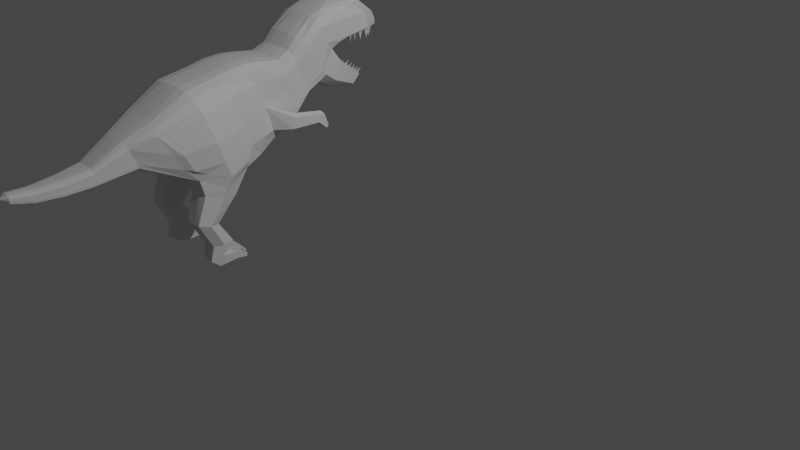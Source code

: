 # Source: LowPolyDino08.blend  (saved by Blender 3.1.7; exported with 4.5.12 LTS)
import bpy
from mathutils import Matrix  # noqa: F401  (used for matrix-valued properties, if any)

bpy.ops.wm.read_factory_settings(use_empty=True)
scene = bpy.context.scene
scene.name = 'Scene'

# ---- collections
col_collection = bpy.data.collections.new('Collection'); scene.collection.children.link(col_collection)

# ---- world
world_world = bpy.data.worlds.new('World'); scene.world = world_world
world_world.use_nodes = True; world_world.node_tree.nodes.clear()
_N = world_world.node_tree.nodes; _L = world_world.node_tree.links
n0 = _N.new('ShaderNodeOutputWorld'); n0.name = 'World Output'; n0.location = (300, 300)
n1 = _N.new('ShaderNodeBackground'); n1.name = 'Background'; n1.location = (10, 300)
n1.inputs[0].default_value = (0.05088, 0.05088, 0.05088, 1.0)
_L.new(n1.outputs[0], n0.inputs[0])
n0.is_active_output = True
world_world.color = (0.05088, 0.05088, 0.05088)
world_world.use_sun_shadow = False
world_world.sun_shadow_jitter_overblur = 0.0

# ---- cameras
cam_camera = bpy.data.cameras.new('Camera')
cam_camera.clip_end = 100.0
cam_camera.ortho_scale = 7.314

# ---- lights
light_light = bpy.data.lights.new('Light', 'POINT')
light_light.transmission_factor = 0.0
light_light.energy = 1000.0
light_light.shadow_soft_size = 0.1
light_light.shadow_maximum_resolution = 0.006
light_light.use_absolute_resolution = True

# ---- meshes
me_plane_001 = bpy.data.meshes.new('Plane.001')
me_plane_001.from_pydata([(-1.067, -0.04581, 0.5175), (-0.4852, -0.02388, 0.5606), (-1.528, 0.6232, 0.3384), (-0.6903, 0.9132, 0.3706), (-0.01241, 0.06219, 0.3931), (-0.2421, 0.9678, 0.3487), (0.09537, 0.1027, 0.3774), (-0.07878, 0.9524, 0.352), (0.393, 0.2976, 0.3688), (0.2319, 0.9178, 0.3454), (0.8828, 0.6573, 0.3449), (0.5361, 1.147, 0.3202), (1.013, 0.9495, 0.3118), (0.7762, 1.352, 0.31), (1.382, 0.4035, 0.2702), (1.491, 0.5067, 0.2649), (1.572, 1.103, 0.3448), (1.427, 1.428, 0.2897), (-1.763, 0.1553, 0.2512), (-1.878, 0.4672, 0.2209), (-2.297, 0.06488, 0.1703), (-2.281, 0.2467, 0.1617), (-2.943, 0.06226, 0.1063), (-2.94, 0.185, 0.09665), (-3.195, 0.1164, 0.07663), (-3.203, 0.2093, 0.06647), (-1.489, 0.4987, 0.3983), (-0.6123, 0.7452, 0.4705), (-0.2011, 0.7931, 0.3824), (-0.05073, 0.7872, 0.3837), (0.2626, 0.7938, 0.3766), (0.6063, 1.04, 0.3559), (0.8165, 1.271, 0.3566), (1.524, 1.326, 0.3459), (-1.86, 0.3997, 0.2455), (-2.282, 0.2063, 0.1754), (-2.938, 0.1547, 0.1128), (-3.217, 0.1894, 0.08385), (-1.096, -0.3169, 0.4985), (-0.673, -0.4184, 0.4998), (-1.218, -0.6712, 0.4899), (-0.943, -0.7213, 0.4922), (-1.029, -1.009, 0.482), (-0.7545, -1.006, 0.4868), (-1.078, -1.192, 0.4802), (-0.8234, -1.264, 0.4842), (-1.211, 0.03511, 0.5149), (-1.776, 0.2004, 0.2539), (-2.293, 0.09374, 0.1739), (-2.94, 0.08715, 0.1123), (-3.211, 0.1295, 0.08044), (-0.5251, 0.1003, 0.5638), (-0.0549, 0.2114, 0.4675), (0.05984, 0.2368, 0.3923), (0.3574, 0.4052, 0.3773), (0.8165, 0.7138, 0.3568), (0.9177, 1.061, 0.3581), (1.585, 1.115, 0.3525), (-0.5882, 0.398, 0.5502), (-0.1228, 0.5052, 0.4344), (0.01351, 0.4455, 0.4017), (0.3371, 0.4888, 0.3741), (0.7719, 0.7833, 0.3537), (0.8965, 1.104, 0.357), (1.569, 1.188, 0.3532), (-1.333, 0.2601, 0.4966), (-1.819, 0.2988, 0.2448), (-2.287, 0.1483, 0.1729), (-2.939, 0.118, 0.1123), (-3.216, 0.1611, 0.08593), (0.1177, 0.2194, 0.6232), (0.26, 0.234, 0.5292), (0.1431, 0.3624, 0.6257), (0.26, 0.3691, 0.5334), (0.4874, 0.2224, 0.6668), (0.5115, 0.2253, 0.5788), (0.5715, 0.3133, 0.6687), (0.591, 0.317, 0.5808), (-1.109, -0.1487, 0.2735), (-0.5035, -0.1586, 0.2827), (-1.538, 0.6781, 0.1512), (-0.7276, 0.986, 0.1511), (0.00198, -0.02472, 0.1509), (-0.2599, 1.053, 0.1502), (0.1136, 0.02433, 0.1509), (-0.08696, 1.037, 0.1509), (0.4162, 0.2295, 0.1405), (0.2133, 0.9885, 0.1405), (0.8826, 0.5159, 0.1189), (0.4981, 1.205, 0.118), (1.015, 0.9754, 0.116), (0.7657, 1.395, 0.118), (1.448, 0.3264, 0.07968), (1.594, 0.4371, 0.07331), (1.818, 1.083, 0.1053), (1.539, 1.487, 0.1039), (-1.741, 0.09355, 0.09066), (-1.883, 0.5045, 0.09563), (-2.301, 0.03141, 0.07888), (-2.282, 0.2703, 0.08551), (-2.944, 0.03953, 0.01669), (-2.941, 0.2051, 0.01847), (-3.207, 0.1048, 0.0), (-3.215, 0.2254, 0.0), (1.784, 1.262, 0.1059), (-3.302, 0.178, 0.0), (-1.114, -0.3075, 0.2609), (-0.6636, -0.4313, 0.2664), (-1.227, -0.6695, 0.2799), (-0.937, -0.7221, 0.2767), (-1.027, -1.008, 0.2847), (-0.7491, -1.005, 0.2891), (-1.054, -1.187, 0.2937), (-0.8122, -1.242, 0.2943), (1.834, 1.09, 0.1058), (1.831, 1.156, 0.1058), (-1.094, -0.1716, 0.0), (-0.5109, -0.1842, 0.0), (-1.54, 0.6809, 0.0), (-0.7281, 0.9895, 0.0), (0.003078, -0.02967, 0.0), (-0.26, 1.057, 0.0), (0.1155, 0.01996, 0.0), (-0.0865, 1.04, 0.0), (0.4179, 0.2265, 0.0), (0.2125, 0.9915, 0.0), (0.8802, 0.4803, 0.0), (0.4968, 1.207, 0.0), (1.019, 0.9607, 0.0), (0.7651, 1.398, 0.0), (1.46, 0.3134, 0.0), (1.603, 0.4318, 0.0), (1.823, 1.082, 0.0), (1.549, 1.498, 0.0), (-1.74, 0.09283, 0.0), (-1.884, 0.5048, 0.0), (-2.302, 0.03209, 0.0), (-2.282, 0.2713, 0.0), (-2.944, 0.0408, 0.0), (-2.94, 0.2066, 0.0), (-3.188, 0.1015, 0.0), (-3.194, 0.2247, 0.0), (1.797, 1.272, 0.0), (1.839, 1.089, 0.0), (1.844, 1.164, 0.0), (-0.7909, -0.1231, 0.6177), (-1.095, 0.8418, 0.3964), (-1.042, 0.6657, 0.5135), (-0.8786, -0.3704, 0.566), (-1.081, -0.6966, 0.5508), (-0.9091, -1.003, 0.5427), (-0.9789, -1.264, 0.523), (-0.8515, 0.06404, 0.6126), (-0.9423, 0.3365, 0.5995), (-1.123, 0.9194, 0.1514), (-1.124, 0.9228, 0.0), (-0.9631, -1.237, 0.2709), (-0.7884, -0.2041, 0.2139), (-0.8788, -0.3729, 0.1857), (-1.082, -0.6982, 0.2115), (-0.9034, -1.002, 0.2258), (-0.7902, -0.2454, 0.0), (-0.08615, 1.018, 0.2665), (0.2174, 0.9723, 0.2567), (-1.882, 0.4967, 0.1677), (-1.534, 0.6668, 0.253), (-1.028, -1.009, 0.3838), (-1.225, -0.6705, 0.3868), (-1.115, -0.1304, 0.3813), (-1.744, 0.09765, 0.1678), (0.8819, 0.5271, 0.2165), (0.4133, 0.2342, 0.2386), (-0.9359, -0.7223, 0.3874), (-0.7517, -1.005, 0.3886), (0.5068, 1.191, 0.2338), (-2.281, 0.2648, 0.1296), (1.812, 1.093, 0.21), (1.787, 1.085, 0.2129), (-1.06, -1.188, 0.3823), (-0.7207, 0.9692, 0.27), (-2.3, 0.03266, 0.1235), (1.762, 1.263, 0.209), (1.808, 1.156, 0.2102), (-0.8012, -1.246, 0.3845), (0.767, 1.389, 0.2162), (0.0003052, -0.008042, 0.249), (-0.5006, -0.1327, 0.3873), (-2.941, 0.2004, 0.06209), (1.539, 0.4563, 0.1763), (1.4, 0.3493, 0.1826), (-0.2568, 1.034, 0.2654), (-2.945, 0.03982, 0.05807), (-3.208, 0.1049, 0.02987), (-1.114, -0.3109, 0.3818), (1.0, 0.9838, 0.2192), (-3.215, 0.2211, 0.03802), (0.1107, 0.02997, 0.249), (-0.6635, -0.4295, 0.3873), (1.51, 1.464, 0.2247), (-0.9696, -1.254, 0.3836), (-1.115, 0.8989, 0.2856), (-1.052, -1.097, 0.4811), (-0.7882, -1.132, 0.4855), (-1.035, -1.101, 0.2911), (-0.7848, -1.131, 0.2892), (-0.9329, -1.126, 0.2491), (-0.9431, -1.13, 0.5329), (-0.7865, -1.132, 0.3873), (-1.051, -1.097, 0.383), (-0.6401, -1.172, 0.4687), (-0.6391, -1.226, 0.4082), (-0.6184, -1.145, 0.4695), (-0.6174, -1.145, 0.409), (-0.5603, -1.245, 0.4514), (-0.5599, -1.245, 0.4276), (-0.5517, -1.213, 0.4517), (-0.5513, -1.213, 0.4279), (-0.6384, -1.227, 0.3465), (-0.6373, -1.227, 0.2834), (-0.6146, -1.142, 0.2842), (-0.6157, -1.142, 0.3473), (-0.5577, -1.235, 0.3194), (-0.5572, -1.235, 0.2946), (-0.5483, -1.202, 0.2949), (-0.5488, -1.202, 0.3197), (-0.7464, -1.218, 0.5676), (-0.7171, -1.219, 0.5083), (-0.7216, -1.136, 0.569), (-0.6956, -1.138, 0.5092), (-0.6315, -1.234, 0.574), (-0.6189, -1.235, 0.5563), (-0.6207, -1.199, 0.5746), (-0.6095, -1.2, 0.5567), (0.05497, 0.07319, 0.3794), (-0.1523, 0.9582, 0.3514), (-0.1201, 0.7867, 0.383), (0.01978, 0.1974, 0.4156), (-0.02212, 0.4735, 0.4205), (0.182, 0.1998, 0.5462), (0.1931, 0.3918, 0.5723), (0.4518, 0.2023, 0.5785), (0.5533, 0.3434, 0.6125), (0.06801, -0.001622, 0.1514), (-0.1627, 1.045, 0.1525), (0.0695, -0.006343, 0.0), (-0.1623, 1.049, 0.0), (-0.1613, 1.026, 0.2656), (0.06577, 0.01417, 0.2488), (0.6038, 0.1273, 0.6069), (0.6088, 0.1294, 0.5817), (0.6363, 0.1609, 0.5833), (0.6336, 0.1603, 0.6069), (0.5961, 0.1281, 0.6756), (0.6236, 0.1572, 0.6761), (0.6022, 0.1272, 0.6543), (0.6293, 0.1584, 0.6573), (-2.619, 0.2009, 0.1303), (-2.631, 0.04851, 0.1389), (-2.619, 0.1656, 0.145), (-2.627, 0.07533, 0.1437), (-2.623, 0.1181, 0.1432), (-2.62, 0.2226, 0.05361), (-2.634, 0.02047, 0.04898), (-2.619, 0.2239, 0.0), (-2.635, 0.02119, 0.0), (-2.634, 0.02136, 0.09171), (-2.62, 0.2176, 0.0972), (1.047, 0.5385, 0.334), (1.135, 0.7857, 0.3113), (1.062, 0.4014, 0.1224), (1.198, 0.7006, 0.09588), (1.067, 0.3939, 0.0), (1.128, 0.7532, 0.2478), (1.019, 0.8618, 0.2432), (1.048, 0.4379, 0.2203), (1.242, 1.07, 0.3538), (1.13, 1.385, 0.246), (1.162, 1.35, 0.2952), (1.251, 1.088, 0.3553), (1.233, 1.147, 0.3551), (1.315, 1.07, 0.1137), (1.139, 1.525, 0.1108), (1.243, 1.101, 0.3052), (1.126, 1.526, 0.0), (1.14, 1.432, 0.2233), (1.501, 1.136, 0.29), (1.153, 0.7853, 0.273), (1.025, 0.9113, 0.2769), (1.024, 0.9328, 0.1082), (1.495, 0.4994, 0.1612), (1.45, 0.5411, 0.2357), (1.013, 0.9387, 0.2022), (1.249, 1.053, 0.3141), (1.024, 0.9189, 0.0), (1.542, 0.4839, 0.07455), (1.549, 0.479, 0.0), (1.5, 1.081, 0.2914), (1.063, 0.8201, 0.09594), (1.446, 0.4682, 0.1711), (1.4, 0.5099, 0.2116), (1.051, 0.8339, 0.1872), (1.204, 0.6867, 0.0), (1.072, 0.7967, 0.0), (1.493, 0.4526, 0.08446), (1.5, 0.4479, 0.0), (1.179, 0.71, 0.1796), (1.708, 1.075, 0.1091), (1.662, 1.077, 0.2046), (1.045, 1.009, 0.2087), (1.046, 1.033, 0.3017), (1.72, 1.077, 0.0), (1.052, 0.9915, 0.0), (1.053, 1.002, 0.1143), (1.694, 1.126, 0.1083), (1.657, 1.126, 0.1985), (1.085, 1.053, 0.2038), (1.06, 1.07, 0.29), (1.346, 1.064, 0.0), (1.697, 1.125, 0.0), (1.112, 1.035, 0.0), (1.096, 1.047, 0.1131), (1.31, 1.072, 0.2034), (-1.316, 0.06454, 0.457), (-1.139, -0.1208, 0.4738), (-0.8383, -0.2593, 0.5855), (-0.4856, -0.1307, 0.498), (-0.4854, 0.4214, 0.4948), (-0.5614, 0.8039, 0.4404), (-1.061, 0.7335, 0.4794), (-1.572, 0.522, 0.3773), (-1.427, 0.2727, 0.4399), (-0.4236, 0.1199, 0.5144), (-0.2427, -0.05206, 0.4462), (-0.4668, 0.951, 0.3718), (-0.3801, 0.8028, 0.4209), (-0.2368, 0.1701, 0.5008), (-0.3026, 0.4662, 0.4744), (-0.2461, -0.1054, 0.2178), (-0.4964, 1.037, 0.1513), (-0.2492, -0.1236, 0.0), (-0.4967, 1.04, 0.0), (-0.491, 1.017, 0.2732), (-0.2445, -0.07586, 0.3191), (0.6216, 0.5027, 0.3256), (0.3966, 1.011, 0.3), (0.4356, 0.9103, 0.325), (0.5853, 0.5586, 0.3254), (0.5533, 0.6339, 0.3222), (0.6311, 0.4241, 0.1261), (0.3803, 1.062, 0.1278), (0.6324, 0.4091, 0.0), (0.3794, 1.064, 0.0), (0.384, 1.049, 0.2325), (0.6291, 0.4267, 0.216), (1.407, 1.087, 0.3493), (1.23, 1.351, 0.2897), (1.418, 1.101, 0.3539), (1.401, 1.167, 0.3541), (1.293, 1.393, 0.2262), (1.339, 1.515, 0.1073), (1.337, 1.526, 0.0), (1.207, 1.426, 0.2107), (1.374, 1.067, 0.3028), (1.372, 1.118, 0.2976), (1.505, 1.098, 0.111), (1.521, 1.094, 0.0), (1.484, 1.099, 0.201), (1.025, 1.361, 0.2403), (0.9522, 1.473, 0.1144), (0.9456, 1.473, 0.0), (1.035, 1.405, 0.2155), (1.106, 1.026, 0.3462), (1.069, 1.338, 0.2939), (1.084, 1.074, 0.3567), (1.065, 1.125, 0.356), (1.147, 1.043, 0.3079), (1.151, 1.085, 0.2976), (1.205, 1.058, 0.1134), (1.229, 1.05, 0.0), (1.197, 1.063, 0.2036), (0.9934, 1.286, 0.354), (1.17, 1.301, 0.3513), (1.322, 1.494, 0.2216), (1.134, 1.489, 0.2184), (1.347, 1.313, 0.3486), (1.23, 1.387, 0.2473), (0.9507, 1.461, 0.2173), (0.9456, 1.385, 0.2528), (1.483, 0.4701, 0.2242), (1.474, 0.5007, 0.2459), (1.472, 0.4969, 0.2002), (1.567, 0.5695, 0.2133), (1.513, 0.441, 0.1754), (1.486, 0.4716, 0.197), (1.484, 0.4678, 0.1514), (1.579, 0.5404, 0.1645), (1.509, 0.4148, 0.1364), (1.498, 0.4454, 0.1581), (1.496, 0.4416, 0.1124), (1.59, 0.5142, 0.1255), (1.534, 0.4124, 0.09826), (1.527, 0.443, 0.1199), (1.525, 0.4392, 0.07417), (1.62, 0.5118, 0.08732), (1.547, 0.4036, 0.06278), (1.533, 0.4342, 0.08438), (1.532, 0.4304, 0.03869), (1.626, 0.503, 0.05184), (1.551, 0.3978, 0.02652), (1.537, 0.4284, 0.04813), (1.535, 0.4246, 0.002437), (1.624, 0.5014, 0.01559), (1.55, 0.4131, 0.03732), (1.599, 0.4475, 0.02105), (1.584, 0.4607, 0.03186), (1.536, 0.4265, 0.02528), (1.583, 0.4587, 0.009012), (1.549, 0.4112, 0.01448), (1.448, 0.4852, 0.2553), (1.422, 0.5158, 0.2662), (1.42, 0.512, 0.2312), (1.514, 0.5846, 0.2444), (1.435, 0.5005, 0.2633), (1.481, 0.5349, 0.2498), (1.468, 0.5502, 0.2606), (1.421, 0.5139, 0.2541), (1.467, 0.5483, 0.2378), (1.434, 0.4986, 0.2432), (1.408, 0.5202, 0.2641), (1.382, 0.5508, 0.2729), (1.38, 0.547, 0.24), (1.479, 0.6139, 0.2532), (1.395, 0.5355, 0.2684), (1.438, 0.5704, 0.2586), (1.427, 0.5877, 0.2694), (1.381, 0.5489, 0.2629), (1.426, 0.586, 0.2466), (1.394, 0.5336, 0.2521), (1.362, 0.5538, 0.2687), (1.335, 0.5844, 0.2748), (1.333, 0.5806, 0.2447), (1.418, 0.6608, 0.2578), (1.348, 0.5691, 0.2712), (1.4, 0.6039, 0.2633), (1.383, 0.615, 0.2741), (1.334, 0.5825, 0.2675), (1.383, 0.6129, 0.2512), (1.347, 0.5672, 0.2567), (1.309, 0.5938, 0.2761), (1.283, 0.6243, 0.2854), (1.281, 0.6206, 0.252), (1.375, 0.6932, 0.2652), (1.296, 0.6091, 0.2797), (1.342, 0.6435, 0.2707), (1.329, 0.6588, 0.2815), (1.282, 0.6225, 0.2749), (1.328, 0.6569, 0.2586), (1.295, 0.6072, 0.2641), (1.252, 0.6398, 0.28), (1.225, 0.6704, 0.2825), (1.224, 0.6666, 0.2571), (1.315, 0.7405, 0.2714), (1.239, 0.6551, 0.2908), (1.286, 0.688, 0.2739), (1.271, 0.7016, 0.2853), (1.225, 0.6685, 0.2788), (1.271, 0.7008, 0.2624), (1.238, 0.6532, 0.268), (1.712, 1.089, 0.2447), (1.749, 1.087, 0.2165), (1.706, 1.089, 0.1992), (1.716, 0.9715, 0.2221), (1.73, 1.088, 0.2306), (1.714, 1.03, 0.2334), (1.732, 1.029, 0.2193), (1.727, 1.088, 0.2079), (1.711, 1.03, 0.2106), (1.709, 1.089, 0.2219), (1.758, 1.09, 0.1846), (1.771, 1.088, 0.1405), (1.726, 1.09, 0.1515), (1.747, 0.9826, 0.1643), (1.764, 1.089, 0.1625), (1.753, 1.031, 0.1744), (1.759, 1.03, 0.1524), (1.748, 1.089, 0.146), (1.737, 1.031, 0.1579), (1.742, 1.09, 0.168), (1.774, 1.086, 0.1204), (1.78, 1.084, 0.07493), (1.737, 1.086, 0.09262), (1.76, 0.9756, 0.102), (1.777, 1.085, 0.09766), (1.767, 1.028, 0.1112), (1.77, 1.026, 0.08845), (1.758, 1.085, 0.08378), (1.749, 1.027, 0.09729), (1.756, 1.086, 0.1065), (1.79, 1.091, 0.05795), (1.795, 1.088, 0.01249), (1.753, 1.09, 0.03019), (1.776, 0.973, 0.03953), (1.793, 1.089, 0.03522), (1.783, 1.032, 0.04874), (1.786, 1.031, 0.02601), (1.774, 1.089, 0.02134), (1.765, 1.032, 0.03486), (1.771, 1.09, 0.04407), (1.665, 1.092, 0.2856), (1.671, 1.09, 0.2401), (1.629, 1.092, 0.2578), (1.652, 0.9745, 0.2672), (1.668, 1.091, 0.2629), (1.659, 1.033, 0.2764), (1.662, 1.032, 0.2537), (1.65, 1.091, 0.249), (1.64, 1.033, 0.2625), (1.647, 1.092, 0.2717), (1.586, 1.092, 0.3387), (1.591, 1.09, 0.2932), (1.549, 1.092, 0.3109), (1.572, 0.9745, 0.3202), (1.588, 1.091, 0.3159), (1.579, 1.033, 0.3294), (1.582, 1.032, 0.3067), (1.57, 1.091, 0.302), (1.561, 1.033, 0.3156), (1.567, 1.092, 0.3248), (1.491, 1.09, 0.3327), (1.497, 1.087, 0.2873), (1.455, 1.089, 0.305), (1.478, 0.9722, 0.3143), (1.494, 1.089, 0.31), (1.484, 1.031, 0.3235), (1.487, 1.03, 0.3008), (1.476, 1.088, 0.2961), (1.466, 1.031, 0.3097), (1.473, 1.09, 0.3189), (1.376, 1.081, 0.2896), (1.394, 1.079, 0.3316), (1.422, 1.081, 0.2948), (1.397, 0.9636, 0.2985), (1.385, 1.08, 0.3106), (1.387, 1.022, 0.2941), (1.396, 1.021, 0.3151), (1.408, 1.08, 0.3132), (1.409, 1.022, 0.2967), (1.399, 1.081, 0.2922), (1.294, 1.088, 0.3359), (1.337, 1.085, 0.3186), (1.3, 1.088, 0.2905), (1.304, 0.9704, 0.3151), (1.315, 1.087, 0.3273), (1.299, 1.029, 0.3255), (1.32, 1.028, 0.3169), (1.319, 1.086, 0.3045), (1.302, 1.029, 0.3028), (1.297, 1.088, 0.3132)], [], [(328, 327, 3, 146), (335, 332, 4, 52), (236, 233, 6, 53), (53, 6, 8, 54), (346, 343, 10, 55), (55, 10, 12, 56), (268, 267, 14, 15), (356, 354, 16, 57), (329, 2, 19, 34), (34, 19, 21, 35), (258, 256, 23, 36), (36, 23, 25, 37), (68, 36, 37, 69), (260, 258, 36, 68), (66, 34, 35, 67), (330, 329, 34, 66), (358, 384, 33, 17), (11, 31, 32, 13), (344, 345, 31, 11), (7, 29, 30, 9), (234, 235, 29, 7), (333, 334, 28, 5), (153, 58, 27, 147), (324, 323, 38, 148), (148, 38, 40, 149), (149, 40, 42, 150), (206, 201, 44, 151), (145, 1, 51, 152), (323, 322, 47, 18), (18, 47, 48, 20), (257, 259, 49, 22), (22, 49, 50, 24), (357, 356, 57, 64), (62, 55, 56, 63), (347, 346, 55, 62), (60, 53, 54, 61), (53, 60, 73, 71), (336, 335, 52, 59), (334, 336, 59, 28), (235, 237, 60, 29), (29, 60, 61, 30), (345, 347, 62, 31), (31, 62, 63, 32), (384, 357, 64, 33), (152, 51, 58, 153), (322, 330, 66, 47), (47, 66, 67, 48), (259, 260, 68, 49), (49, 68, 69, 50), (239, 72, 76, 241), (237, 59, 72, 239), (236, 53, 71, 238), (59, 52, 70, 72), (77, 241, 251, 250), (72, 70, 74, 76), (71, 73, 77, 75), (238, 71, 75, 240), (162, 163, 87, 85), (164, 165, 80, 97), (166, 167, 108, 110), (168, 169, 96, 78), (353, 171, 86, 348), (172, 173, 111, 109), (352, 174, 89, 349), (175, 164, 97, 99), (176, 177, 94, 114), (208, 166, 110, 203), (200, 179, 81, 154), (169, 180, 98, 96), (181, 182, 115, 104), (113, 204, 219, 218), (174, 184, 91, 89), (342, 186, 79, 337), (266, 175, 99, 261), (188, 189, 92, 93), (341, 190, 83, 338), (265, 191, 100, 262), (274, 170, 88, 269), (182, 176, 114, 115), (192, 105, 102), (193, 168, 78, 106), (90, 194, 291, 288), (105, 195, 103), (247, 185, 82, 242), (195, 187, 101, 103), (186, 197, 107, 79), (198, 181, 104, 95), (246, 162, 85, 243), (191, 192, 102, 100), (90, 128, 311, 312), (167, 193, 106, 108), (382, 198, 95, 359), (171, 196, 84, 86), (197, 172, 109, 107), (269, 88, 126, 271), (104, 115, 144, 142), (12, 268, 286, 287), (105, 103, 141), (95, 104, 142, 133), (154, 81, 119, 155), (354, 275, 292, 362), (337, 79, 117, 339), (359, 95, 133, 360), (338, 83, 121, 340), (97, 80, 118, 135), (242, 82, 120, 244), (78, 96, 134, 116), (243, 85, 123, 245), (99, 97, 135, 137), (86, 84, 122, 124), (96, 98, 136, 134), (85, 87, 125, 123), (261, 99, 137, 263), (348, 86, 124, 350), (262, 100, 138, 264), (349, 89, 127, 351), (102, 105, 140), (89, 91, 129, 127), (114, 94, 132, 143), (103, 101, 139, 141), (93, 92, 130, 131), (115, 114, 143, 144), (100, 102, 140, 138), (199, 178, 112, 156), (157, 158, 106, 78), (158, 159, 108, 106), (159, 160, 110, 108), (205, 156, 112, 203), (157, 78, 116, 161), (79, 157, 161, 117), (204, 113, 156, 205), (109, 111, 160, 159), (107, 109, 159, 158), (79, 107, 158, 157), (183, 199, 156, 113), (80, 154, 155, 118), (165, 200, 154, 80), (46, 152, 153, 65), (0, 145, 152, 46), (45, 202, 228, 226), (41, 149, 150, 43), (39, 148, 149, 41), (325, 324, 148, 39), (65, 153, 147, 26), (329, 328, 146, 2), (2, 146, 200, 165), (45, 151, 199, 183), (151, 44, 178, 199), (39, 41, 172, 197), (8, 6, 196, 171), (358, 17, 198, 382), (40, 38, 193, 167), (132, 94, 306, 310), (22, 24, 192, 191), (234, 7, 162, 246), (50, 69, 105), (17, 33, 181, 198), (325, 39, 197, 186), (25, 23, 187, 195), (233, 4, 185, 247), (37, 25, 195, 105), (128, 90, 288, 293), (38, 323, 168, 193), (24, 50, 105, 192), (64, 57, 176, 182), (267, 10, 170, 274), (257, 22, 191, 265), (333, 5, 190, 341), (15, 14, 189, 188), (256, 21, 175, 266), (332, 325, 186, 342), (11, 13, 184, 174), (202, 45, 209, 211), (33, 64, 182, 181), (18, 20, 180, 169), (146, 3, 179, 200), (201, 42, 166, 208), (57, 16, 177, 176), (21, 19, 164, 175), (344, 11, 174, 352), (41, 43, 173, 172), (343, 8, 171, 353), (323, 18, 169, 168), (42, 40, 167, 166), (19, 2, 165, 164), (69, 37, 105), (7, 9, 163, 162), (44, 201, 208, 178), (43, 202, 207, 173), (43, 150, 206, 202), (111, 204, 205, 160), (160, 205, 203, 110), (173, 207, 204, 111), (178, 208, 203, 112), (150, 42, 201, 206), (209, 210, 214, 213), (183, 207, 212, 210), (207, 202, 211, 212), (45, 183, 210, 209), (215, 213, 214, 216), (212, 211, 215, 216), (211, 209, 213, 215), (210, 212, 216, 214), (220, 217, 221, 224), (183, 113, 218, 217), (207, 183, 217, 220), (204, 207, 220, 219), (224, 221, 222, 223), (217, 218, 222, 221), (219, 220, 224, 223), (218, 219, 223, 222), (226, 228, 232, 230), (202, 206, 227, 228), (151, 45, 226, 225), (206, 151, 225, 227), (232, 231, 229, 230), (225, 226, 230, 229), (228, 227, 231, 232), (227, 225, 229, 231), (6, 233, 247, 196), (5, 234, 246, 190), (83, 243, 245, 121), (84, 242, 244, 122), (190, 246, 243, 83), (196, 247, 242, 84), (70, 238, 240, 74), (74, 240, 254, 252), (52, 236, 238, 70), (60, 237, 239, 73), (73, 239, 241, 77), (28, 59, 237, 235), (5, 28, 235, 234), (52, 4, 233, 236), (251, 248, 249, 250), (75, 77, 250, 249), (240, 75, 249, 248), (241, 240, 248, 251), (253, 252, 254, 255), (76, 74, 252, 253), (241, 76, 253, 255), (240, 241, 255, 254), (23, 256, 266, 187), (20, 257, 265, 180), (98, 262, 264, 136), (101, 261, 263, 139), (180, 265, 262, 98), (187, 266, 261, 101), (48, 67, 260, 259), (20, 48, 259, 257), (67, 35, 258, 260), (35, 21, 256, 258), (14, 267, 274, 189), (15, 188, 289, 290), (188, 93, 294, 289), (92, 269, 271, 130), (194, 12, 287, 291), (189, 274, 269, 92), (12, 10, 267, 268), (371, 12, 309, 375), (367, 276, 284, 370), (368, 281, 283, 369), (94, 177, 307, 306), (386, 383, 281, 368), (12, 194, 308, 309), (380, 374, 279, 381), (374, 373, 278, 279), (367, 372, 277, 276), (373, 371, 275, 278), (288, 291, 300, 297), (289, 294, 303, 298), (287, 286, 272, 273), (286, 290, 299, 272), (291, 287, 273, 300), (294, 295, 304, 303), (93, 131, 295, 294), (268, 15, 290, 286), (305, 298, 303, 270), (270, 303, 304, 301), (272, 299, 298, 305), (273, 272, 305, 300), (297, 270, 301, 302), (300, 305, 270, 297), (293, 288, 297, 302), (290, 289, 298, 299), (312, 311, 319, 320), (308, 312, 320, 315), (307, 296, 285, 314), (375, 309, 316, 376), (309, 308, 315, 316), (310, 306, 313, 318), (194, 90, 312, 308), (177, 16, 296, 307), (379, 315, 320, 377), (377, 320, 319, 378), (376, 316, 315, 379), (363, 282, 321, 366), (364, 280, 317, 365), (366, 321, 280, 364), (362, 292, 282, 363), (306, 307, 314, 313), (0, 46, 322, 323), (1, 145, 324, 325), (27, 58, 326, 327), (26, 147, 328, 329), (46, 65, 330, 322), (51, 1, 325, 331), (58, 51, 331, 326), (65, 26, 329, 330), (145, 0, 323, 324), (147, 27, 327, 328), (4, 332, 342, 185), (3, 333, 341, 179), (81, 338, 340, 119), (82, 337, 339, 120), (179, 341, 338, 81), (185, 342, 337, 82), (327, 326, 336, 334), (326, 331, 335, 336), (3, 327, 334, 333), (331, 325, 332, 335), (10, 343, 353, 170), (9, 344, 352, 163), (87, 349, 351, 125), (88, 348, 350, 126), (163, 352, 349, 87), (170, 353, 348, 88), (30, 61, 347, 345), (61, 54, 346, 347), (9, 30, 345, 344), (54, 8, 343, 346), (296, 362, 363, 285), (314, 366, 364, 313), (313, 364, 365, 318), (285, 363, 366, 314), (276, 385, 361, 284), (281, 359, 360, 283), (16, 354, 362, 296), (383, 382, 359, 281), (381, 279, 357, 384), (279, 278, 356, 357), (276, 277, 355, 385), (278, 275, 354, 356), (282, 376, 379, 321), (280, 377, 378, 317), (321, 379, 377, 280), (292, 375, 376, 282), (56, 12, 371, 373), (13, 32, 380, 387), (63, 56, 373, 374), (32, 63, 374, 380), (184, 386, 368, 91), (91, 368, 369, 129), (13, 387, 386, 184), (275, 371, 375, 292), (277, 372, 380, 381), (284, 361, 382, 383), (355, 277, 381, 384), (361, 385, 358, 382), (385, 355, 384, 358), (370, 284, 383, 386), (372, 367, 387, 380), (367, 370, 386, 387), (388, 391, 389), (389, 391, 390), (390, 391, 388), (392, 395, 393), (393, 395, 394), (394, 395, 392), (396, 399, 397), (397, 399, 398), (398, 399, 396), (400, 403, 401), (401, 403, 402), (402, 403, 400), (404, 407, 405), (405, 407, 406), (406, 407, 404), (408, 413, 412), (409, 414, 415), (410, 416, 417), (417, 413, 408), (417, 416, 413), (416, 411, 413), (415, 416, 410), (415, 414, 416), (414, 411, 416), (412, 414, 409), (412, 413, 414), (413, 411, 414), (418, 423, 422), (419, 424, 425), (420, 426, 427), (427, 423, 418), (427, 426, 423), (426, 421, 423), (425, 426, 420), (425, 424, 426), (424, 421, 426), (422, 424, 419), (422, 423, 424), (423, 421, 424), (428, 433, 432), (429, 434, 435), (430, 436, 437), (437, 433, 428), (437, 436, 433), (436, 431, 433), (435, 436, 430), (435, 434, 436), (434, 431, 436), (432, 434, 429), (432, 433, 434), (433, 431, 434), (438, 443, 442), (439, 444, 445), (440, 446, 447), (447, 443, 438), (447, 446, 443), (446, 441, 443), (445, 446, 440), (445, 444, 446), (444, 441, 446), (442, 444, 439), (442, 443, 444), (443, 441, 444), (448, 453, 452), (449, 454, 455), (450, 456, 457), (457, 453, 448), (457, 456, 453), (456, 451, 453), (455, 456, 450), (455, 454, 456), (454, 451, 456), (452, 454, 449), (452, 453, 454), (453, 451, 454), (458, 463, 462), (459, 464, 465), (460, 466, 467), (467, 463, 458), (467, 466, 463), (466, 461, 463), (465, 466, 460), (465, 464, 466), (464, 461, 466), (462, 464, 459), (462, 463, 464), (463, 461, 464), (468, 473, 472), (469, 474, 475), (470, 476, 477), (477, 473, 468), (477, 476, 473), (476, 471, 473), (475, 476, 470), (475, 474, 476), (474, 471, 476), (472, 474, 469), (472, 473, 474), (473, 471, 474), (478, 483, 482), (479, 484, 485), (480, 486, 487), (487, 483, 478), (487, 486, 483), (486, 481, 483), (485, 486, 480), (485, 484, 486), (484, 481, 486), (482, 484, 479), (482, 483, 484), (483, 481, 484), (488, 493, 492), (489, 494, 495), (490, 496, 497), (497, 493, 488), (497, 496, 493), (496, 491, 493), (495, 496, 490), (495, 494, 496), (494, 491, 496), (492, 494, 489), (492, 493, 494), (493, 491, 494), (498, 503, 502), (499, 504, 505), (500, 506, 507), (507, 503, 498), (507, 506, 503), (506, 501, 503), (505, 506, 500), (505, 504, 506), (504, 501, 506), (502, 504, 499), (502, 503, 504), (503, 501, 504), (508, 513, 512), (509, 514, 515), (510, 516, 517), (517, 513, 508), (517, 516, 513), (516, 511, 513), (515, 516, 510), (515, 514, 516), (514, 511, 516), (512, 514, 509), (512, 513, 514), (513, 511, 514), (518, 523, 522), (519, 524, 525), (520, 526, 527), (527, 523, 518), (527, 526, 523), (526, 521, 523), (525, 526, 520), (525, 524, 526), (524, 521, 526), (522, 524, 519), (522, 523, 524), (523, 521, 524), (528, 533, 532), (529, 534, 535), (530, 536, 537), (537, 533, 528), (537, 536, 533), (536, 531, 533), (535, 536, 530), (535, 534, 536), (534, 531, 536), (532, 534, 529), (532, 533, 534), (533, 531, 534), (538, 543, 542), (539, 544, 545), (540, 546, 547), (547, 543, 538), (547, 546, 543), (546, 541, 543), (545, 546, 540), (545, 544, 546), (544, 541, 546), (542, 544, 539), (542, 543, 544), (543, 541, 544), (548, 553, 552), (549, 554, 555), (550, 556, 557), (557, 553, 548), (557, 556, 553), (556, 551, 553), (555, 556, 550), (555, 554, 556), (554, 551, 556), (552, 554, 549), (552, 553, 554), (553, 551, 554)])
_uv = me_plane_001.uv_layers.new(name='UVMap')
_uv.uv.foreach_set('vector', [0.5, 0.8637, 1.0, 0.841, 1.0, 0.9483, 0.5, 0.9521, 1.0, 0.1968, 1.0, 0.03613, 1.0, 0.04698, 1.0, 0.1968, 1.0, 0.1968, 1.0, 0.04698, 1.0, 0.04698, 1.0, 0.1968, 1.0, 0.1968, 1.0, 0.04698, 1.0, 0.04698, 1.0, 0.1968, 1.0, 0.1968, 1.0, 0.05058, 1.0, 0.05417, 1.0, 0.1968, 1.0, 0.1968, 1.0, 0.05417, 1.0, 0.1017, 1.0, 0.1968, 1.0, 0.003537, 1.0, 0.02792, 1.0, 0.0006669, 1.0, 8.121e-05, 1.0, 0.1968, 1.0, 0.1218, 1.0, 0.1218, 1.0, 0.1968, 0.0, 0.8374, 0.0, 0.9477, 0.0, 0.9378, 0.0, 0.7788, 0.0, 0.7788, 0.0, 0.9378, 0.0, 0.9378, 0.0, 0.7788, 0.0, 0.7788, 0.0, 0.9378, 0.0, 0.9378, 0.0, 0.7788, 0.0, 0.7788, 0.0, 0.9378, 0.0, 0.9378, 0.0, 0.7788, 0.0, 0.4864, 0.0, 0.7788, 0.0, 0.7788, 0.0, 0.4864, 0.0, 0.4864, 0.0, 0.7788, 0.0, 0.7788, 0.0, 0.4864, 0.0, 0.4864, 0.0, 0.7788, 0.0, 0.7788, 0.0, 0.4864, 0.0, 0.4864, 0.0, 0.8374, 0.0, 0.7788, 0.0, 0.4864, 1.0, 0.9702, 1.0, 0.7788, 1.0, 0.7788, 1.0, 0.9702, 1.0, 0.9378, 1.0, 0.7788, 1.0, 0.7788, 1.0, 0.9702, 1.0, 0.9378, 1.0, 0.7788, 1.0, 0.7788, 1.0, 0.9378, 1.0, 0.9378, 1.0, 0.7788, 1.0, 0.7788, 1.0, 0.9378, 1.0, 0.9378, 1.0, 0.7788, 1.0, 0.7788, 1.0, 0.9378, 1.0, 0.943, 1.0, 0.8099, 1.0, 0.7788, 1.0, 0.9378, 0.5, 0.4864, 1.0, 0.4864, 1.0, 0.8034, 0.5, 0.8124, 0.5, 0.0, 0.0, 0.06676, 0.0, 0.0, 0.5, 0.0, 0.5, 0.0, 0.0, 0.0, 0.0, 0.0, 0.5, 0.0, 0.5, 0.0, 0.0, 0.0, 0.0, 0.0, 0.5, 0.0, 0.5, 0.0, 0.0, 0.0, 0.0, 0.0, 0.5, 0.0, 0.5, 0.0, 1.0, 0.04698, 1.0, 0.1968, 0.5, 0.1968, 0.0, 0.06676, 0.0, 0.1968, 0.0, 0.1968, 0.0, 0.1065, 0.0, 0.1065, 0.0, 0.1968, 0.0, 0.1968, 0.0, 0.1065, 0.0, 0.1065, 0.0, 0.1968, 0.0, 0.1968, 0.0, 0.1065, 0.0, 0.1065, 0.0, 0.1968, 0.0, 0.1968, 0.0, 0.1065, 1.0, 0.322, 1.0, 0.1968, 1.0, 0.1968, 1.0, 0.322, 1.0, 0.322, 1.0, 0.1968, 1.0, 0.1968, 1.0, 0.322, 1.0, 0.322, 1.0, 0.1968, 1.0, 0.1968, 1.0, 0.322, 1.0, 0.322, 1.0, 0.1968, 1.0, 0.1968, 1.0, 0.322, 1.0, 0.1968, 1.0, 0.322, 1.0, 0.322, 1.0, 0.1968, 1.0, 0.4864, 1.0, 0.1968, 1.0, 0.1968, 1.0, 0.4864, 1.0, 0.8099, 1.0, 0.4864, 1.0, 0.4864, 1.0, 0.7788, 1.0, 0.7788, 1.0, 0.322, 1.0, 0.322, 1.0, 0.7788, 1.0, 0.7788, 1.0, 0.322, 1.0, 0.322, 1.0, 0.7788, 1.0, 0.7788, 1.0, 0.322, 1.0, 0.322, 1.0, 0.7788, 1.0, 0.7788, 1.0, 0.322, 1.0, 0.322, 1.0, 0.7788, 1.0, 0.7788, 1.0, 0.322, 1.0, 0.322, 1.0, 0.7788, 0.5, 0.1968, 1.0, 0.1968, 1.0, 0.4864, 0.5, 0.4864, 0.0, 0.1968, 0.0, 0.4864, 0.0, 0.4864, 0.0, 0.1968, 0.0, 0.1968, 0.0, 0.4864, 0.0, 0.4864, 0.0, 0.1968, 0.0, 0.1968, 0.0, 0.4864, 0.0, 0.4864, 0.0, 0.1968, 0.0, 0.1968, 0.0, 0.4864, 0.0, 0.4864, 0.0, 0.1968, 1.0, 0.322, 1.0, 0.322, 1.0, 0.322, 1.0, 0.322, 1.0, 0.322, 1.0, 0.4864, 1.0, 0.322, 1.0, 0.322, 1.0, 0.1968, 1.0, 0.1968, 1.0, 0.1968, 1.0, 0.1968, 1.0, 0.4864, 1.0, 0.1968, 1.0, 0.1968, 1.0, 0.322, 1.0, 0.322, 1.0, 0.322, 1.0, 0.322, 1.0, 0.322, 1.0, 0.322, 1.0, 0.1968, 1.0, 0.1968, 1.0, 0.322, 1.0, 0.1968, 1.0, 0.322, 1.0, 0.322, 1.0, 0.1968, 1.0, 0.1968, 1.0, 0.1968, 1.0, 0.1968, 1.0, 0.1968, 1.0, 0.9894, 1.0, 0.9894, 1.0, 1.0, 1.0, 1.0, 0.0, 0.9894, 0.0, 0.9911, 0.0, 1.0, 0.0, 1.0, 0.0, 0.0, 0.0, 0.0, 0.0, 0.0, 0.0, 0.0, 0.0, 0.0, 0.0, 0.0, 0.0, 0.0, 0.0, 0.0, 1.0, 0.0, 1.0, 0.0, 1.0, 0.0, 1.0, 0.0, 1.0, 0.0, 1.0, 0.0, 1.0, 0.0, 1.0, 0.0, 1.0, 0.9894, 1.0, 0.9894, 1.0, 1.0, 1.0, 1.0, 0.0, 0.9894, 0.0, 0.9894, 0.0, 1.0, 0.0, 1.0, 1.0, 0.1968, 1.0, 0.1218, 1.0, 0.1218, 1.0, 0.1968, 0.0, 0.0, 0.0, 0.0, 0.0, 0.0, 0.0, 0.0, 0.5, 0.9919, 1.0, 0.9912, 1.0, 1.0, 0.5, 1.0, 0.0, 0.0, 0.0, 0.0, 0.0, 0.0, 0.0, 0.0, 1.0, 0.7788, 1.0, 0.322, 1.0, 0.322, 1.0, 0.7788, 1.0, 0.0, 1.0, 0.0, 1.0, 0.0, 1.0, 0.0, 1.0, 0.9894, 1.0, 1.0, 1.0, 1.0, 1.0, 1.0, 1.0, 6.515e-07, 1.0, 0.0, 1.0, 0.0, 1.0, 0.0, 0.0, 0.9894, 0.0, 0.9894, 0.0, 1.0, 0.0, 1.0, 1.0, 0.0, 1.0, 0.0, 1.0, 0.0, 1.0, 0.0, 1.0, 0.9903, 1.0, 0.9894, 1.0, 1.0, 1.0, 1.0, 0.0, 0.0, 0.0, 0.0, 0.0, 0.0, 0.0, 0.0, 1.0, 0.0, 1.0, 0.0, 1.0, 0.0, 1.0, 0.0, 1.0, 0.322, 1.0, 0.1968, 1.0, 0.1968, 1.0, 0.322, 0.0, 0.0, 0.0, 0.2175, 0.0, 0.0, 0.0, 0.0, 0.0, 0.0, 0.0, 0.0, 0.0, 0.0, 1.0, 0.0, 1.0, 0.0, 1.0, 0.0, 1.0, 0.0, 0.0, 0.811, 0.0, 0.9894, 0.0, 1.0, 1.0, 0.0, 1.0, 0.0, 1.0, 0.0, 1.0, 0.0, 0.0, 0.9894, 0.0, 0.9894, 0.0, 1.0, 0.0, 1.0, 1.0, 0.0, 1.0, 0.0, 1.0, 0.0, 1.0, 0.0, 1.0, 1.0, 1.0, 0.7788, 1.0, 0.7788, 1.0, 1.0, 1.0, 0.9894, 1.0, 0.9894, 1.0, 1.0, 1.0, 1.0, 0.0, 0.0, 0.0, 0.0, 0.0, 0.0, 0.0, 0.0, 1.0, 0.0, 1.0, 0.0, 1.0, 0.0, 1.0, 0.0, 0.0, 0.0, 0.0, 0.0, 0.0, 0.0, 0.0, 0.0, 1.0, 1.0, 1.0, 1.0, 1.0, 1.0, 1.0, 1.0, 1.0, 0.0, 1.0, 0.0, 1.0, 0.0, 1.0, 0.0, 1.0, 0.0, 1.0, 0.0, 1.0, 0.0, 1.0, 0.0, 1.0, 0.0, 1.0, 0.0, 1.0, 0.0, 1.0, 0.0, 1.0, 0.7788, 1.0, 0.322, 1.0, 0.322, 1.0, 0.7788, 1.0, 0.1017, 1.0, 0.003537, 1.0, 0.0, 1.0, 0.0, 0.0, 0.811, 0.0, 1.0, 0.0, 1.0, 1.0, 1.0, 1.0, 0.7788, 1.0, 0.7788, 1.0, 1.0, 0.5, 1.0, 1.0, 1.0, 1.0, 1.0, 0.5, 1.0, 1.0, 0.1218, 1.0, 0.1218, 1.0, 0.0, 1.0, 0.0, 1.0, 0.0, 1.0, 0.0, 1.0, 0.0, 1.0, 0.0, 1.0, 1.0, 1.0, 1.0, 1.0, 1.0, 1.0, 1.0, 1.0, 1.0, 1.0, 1.0, 1.0, 1.0, 1.0, 1.0, 0.0, 1.0, 0.0, 1.0, 0.0, 1.0, 0.0, 1.0, 1.0, 0.0, 1.0, 0.0, 1.0, 0.0, 1.0, 0.0, 0.0, 0.0, 0.0, 0.0, 0.0, 0.0, 0.0, 0.0, 1.0, 1.0, 1.0, 1.0, 1.0, 1.0, 1.0, 1.0, 0.0, 1.0, 0.0, 1.0, 0.0, 1.0, 0.0, 1.0, 1.0, 0.0, 1.0, 0.0, 1.0, 0.0, 1.0, 0.0, 0.0, 0.0, 0.0, 0.0, 0.0, 0.0, 0.0, 0.0, 1.0, 1.0, 1.0, 1.0, 1.0, 1.0, 1.0, 1.0, 0.0, 1.0, 0.0, 1.0, 0.0, 1.0, 0.0, 1.0, 1.0, 0.0, 1.0, 0.0, 1.0, 0.0, 1.0, 0.0, 0.0, 0.0, 0.0, 0.0, 0.0, 0.0, 0.0, 0.0, 1.0, 1.0, 1.0, 1.0, 1.0, 1.0, 1.0, 1.0, 0.0, 0.0, 0.0, 0.2175, 0.0, 0.0, 1.0, 1.0, 1.0, 1.0, 1.0, 1.0, 1.0, 1.0, 1.0, 0.1968, 1.0, 0.1218, 1.0, 0.1218, 1.0, 0.1968, 0.0, 1.0, 0.0, 1.0, 0.0, 1.0, 0.0, 1.0, 1.0, 0.0, 1.0, 0.0, 1.0, 0.0, 1.0, 0.0, 1.0, 0.322, 1.0, 0.1968, 1.0, 0.1968, 1.0, 0.322, 0.0, 0.0, 0.0, 0.0, 0.0, 0.0, 0.0, 0.0, 0.5, 0.0, 0.0, 0.0, 0.0, 0.0, 0.5, 0.0, 0.5, 0.0, 0.5, 0.0, 0.0, 0.0, 0.0, 0.0, 0.5, 0.0, 0.5, 0.0, 0.0, 0.0, 0.0, 0.0, 0.5, 0.0, 0.5, 0.0, 0.0, 0.0, 0.0, 0.0, 0.5, 0.0, 0.5, 0.0, 0.0, 0.0, 0.0, 0.0, 0.5, 0.0, 0.0, 0.0, 0.0, 0.0, 0.5, 0.0, 1.0, 0.0, 0.5, 0.0, 0.5, 0.0, 1.0, 0.0, 1.0, 0.0, 1.0, 0.0, 0.5, 0.0, 0.5, 0.0, 1.0, 0.0, 1.0, 0.0, 0.5, 0.0, 0.5, 0.0, 1.0, 0.0, 1.0, 0.0, 0.5, 0.0, 0.5, 0.0, 1.0, 0.0, 1.0, 0.0, 0.5, 0.0, 0.5, 0.0, 1.0, 0.0, 0.5, 0.0, 0.5, 0.0, 1.0, 0.0, 0.0, 1.0, 0.5, 1.0, 0.5, 1.0, 0.0, 1.0, 0.0, 0.9911, 0.5, 0.9919, 0.5, 1.0, 0.0, 1.0, 0.0, 0.1968, 0.5, 0.1968, 0.5, 0.4864, 0.0, 0.4864, 0.0, 0.1065, 0.5, 0.0, 0.5, 0.1968, 0.0, 0.1968, 1.0, 0.0, 1.0, 0.0, 1.0, 0.0, 1.0, 0.0, 1.0, 0.0, 0.5, 0.0, 0.5, 0.0, 1.0, 0.0, 1.0, 0.0, 0.5, 0.0, 0.5, 0.0, 1.0, 0.0, 1.0, 0.0253, 0.5, 0.0, 0.5, 0.0, 1.0, 0.0, 0.0, 0.4864, 0.5, 0.4864, 0.5, 0.8124, 0.0, 0.8057, 0.0, 0.8374, 0.5, 0.8637, 0.5, 0.9521, 0.0, 0.9477, 0.0, 0.9477, 0.5, 0.9521, 0.5, 0.9919, 0.0, 0.9911, 1.0, 0.0, 0.5, 0.0, 0.5, 0.0, 1.0, 0.0, 0.5, 0.0, 0.0, 0.0, 0.0, 0.0, 0.5, 0.0, 1.0, 0.0, 1.0, 0.0, 1.0, 0.0, 1.0, 0.0, 1.0, 0.04698, 1.0, 0.04698, 1.0, 0.0, 1.0, 0.0, 1.0, 0.9702, 1.0, 0.9702, 1.0, 1.0, 1.0, 1.0, 0.0, 0.0, 0.0, 0.0, 0.0, 0.0, 0.0, 0.0, 1.0, 0.1218, 1.0, 0.1218, 1.0, 0.0, 1.0, 0.0, 0.0, 0.1065, 0.0, 0.1065, 0.0, 0.0, 0.0, 0.0, 1.0, 0.9378, 1.0, 0.9378, 1.0, 0.9894, 1.0, 0.9894, 0.0, 0.1968, 0.0, 0.4864, 0.0, 0.2175, 1.0, 0.9702, 1.0, 0.7788, 1.0, 0.7788, 1.0, 1.0, 1.0, 0.0253, 1.0, 0.0, 1.0, 0.0, 1.0, 0.0, 0.0, 0.9378, 0.0, 0.9378, 0.0, 0.9894, 0.0, 0.9894, 1.0, 0.04698, 1.0, 0.04698, 1.0, 0.0, 1.0, 0.0, 0.0, 0.7788, 0.0, 0.9378, 0.0, 0.9894, 0.0, 0.811, 1.0, 0.0, 1.0, 0.0, 1.0, 0.0, 1.0, 0.0, 0.0, 0.0, 0.0, 0.06676, 0.0, 0.0, 0.0, 0.0, 0.0, 0.1065, 0.0, 0.1968, 0.0, 0.2175, 0.0, 0.0, 1.0, 0.322, 1.0, 0.1968, 1.0, 0.1968, 1.0, 0.322, 1.0, 0.02792, 1.0, 0.05417, 1.0, 0.0, 1.0, 0.0, 0.0, 0.1065, 0.0, 0.1065, 0.0, 0.0, 0.0, 0.0, 1.0, 0.943, 1.0, 0.9378, 1.0, 0.9894, 1.0, 0.9903, 1.0, 8.121e-05, 1.0, 0.0006669, 1.0, 0.0, 1.0, 0.0, 0.0, 0.9378, 0.0, 0.9378, 0.0, 0.9894, 0.0, 0.9894, 1.0, 0.03613, 1.0, 0.0253, 1.0, 0.0, 1.0, 6.515e-07, 1.0, 0.9378, 1.0, 0.9702, 1.0, 1.0, 1.0, 0.9894, 1.0, 0.0, 1.0, 0.0, 1.0, 0.0, 1.0, 0.0, 1.0, 0.7788, 1.0, 0.322, 1.0, 0.322, 1.0, 0.7788, 0.0, 0.1065, 0.0, 0.1065, 0.0, 0.0, 0.0, 0.0, 0.5, 0.9521, 1.0, 0.9483, 1.0, 0.9912, 0.5, 0.9919, 0.0, 0.0, 0.0, 0.0, 0.0, 0.0, 0.0, 0.0, 1.0, 0.1968, 1.0, 0.1218, 1.0, 0.1218, 1.0, 0.1968, 0.0, 0.9378, 0.0, 0.9378, 0.0, 0.9894, 0.0, 0.9894, 1.0, 0.9378, 1.0, 0.9378, 1.0, 0.9894, 1.0, 0.9894, 1.0, 0.0, 1.0, 0.0, 1.0, 0.0, 1.0, 0.0, 1.0, 0.05058, 1.0, 0.04698, 1.0, 0.0, 1.0, 0.0, 0.0, 0.06676, 0.0, 0.1065, 0.0, 0.0, 0.0, 0.0, 0.0, 0.0, 0.0, 0.0, 0.0, 0.0, 0.0, 0.0, 0.0, 0.9378, 0.0, 0.9477, 0.0, 0.9911, 0.0, 0.9894, 0.0, 0.4864, 0.0, 0.7788, 0.0, 0.5302, 1.0, 0.9378, 1.0, 0.9378, 1.0, 0.9894, 1.0, 0.9894, 0.0, 0.0, 0.0, 0.0, 0.0, 0.0, 0.0, 0.0, 1.0, 0.0, 1.0, 0.0, 1.0, 0.0, 1.0, 0.0, 1.0, 0.0, 0.5, 0.0, 0.5, 0.0, 1.0, 0.0, 1.0, 0.0, 1.0, 0.0, 0.5, 0.0, 0.5, 0.0, 0.5, 0.0, 0.5, 0.0, 0.0, 0.0, 0.0, 0.0, 1.0, 0.0, 1.0, 0.0, 1.0, 0.0, 1.0, 0.0, 0.0, 0.0, 0.0, 0.0, 0.0, 0.0, 0.0, 0.0, 0.5, 0.0, 0.0, 0.0, 0.0, 0.0, 0.5, 0.0, 1.0, 0.0, 1.0, 0.0, 1.0, 0.0, 1.0, 0.0, 1.0, 0.0, 1.0, 0.0, 1.0, 0.0, 1.0, 0.0, 1.0, 0.0, 1.0, 0.0, 1.0, 0.0, 1.0, 0.0, 1.0, 0.0, 1.0, 0.0, 1.0, 0.0, 1.0, 0.0, 1.0, 0.0, 1.0, 0.0, 1.0, 0.0, 1.0, 0.0, 1.0, 0.0, 1.0, 0.0, 1.0, 0.0, 1.0, 0.0, 1.0, 0.0, 1.0, 0.0, 1.0, 0.0, 1.0, 0.0, 1.0, 0.0, 1.0, 0.0, 1.0, 0.0, 1.0, 0.0, 1.0, 0.0, 1.0, 0.0, 1.0, 0.0, 1.0, 0.0, 1.0, 0.0, 1.0, 0.0, 1.0, 0.0, 1.0, 0.0, 1.0, 0.0, 1.0, 0.0, 1.0, 0.0, 1.0, 0.0, 1.0, 0.0, 1.0, 0.0, 1.0, 0.0, 1.0, 0.0, 1.0, 0.0, 1.0, 0.0, 1.0, 0.0, 1.0, 0.0, 1.0, 0.0, 1.0, 0.0, 1.0, 0.0, 1.0, 0.0, 1.0, 0.0, 1.0, 0.0, 1.0, 0.0, 1.0, 0.0, 1.0, 0.0, 1.0, 0.0, 1.0, 0.0, 1.0, 0.0, 1.0, 0.0, 1.0, 0.0, 1.0, 0.0, 1.0, 0.0, 1.0, 0.0, 0.5, 0.0, 0.5, 0.0, 1.0, 0.0, 0.5, 0.0, 1.0, 0.0, 1.0, 0.0, 0.5, 0.0, 0.5, 0.0, 0.5, 0.0, 0.5, 0.0, 0.5, 0.0, 1.0, 0.0, 0.5, 0.0, 0.5, 0.0, 1.0, 0.0, 0.5, 0.0, 1.0, 0.0, 1.0, 0.0, 0.5, 0.0, 1.0, 0.0, 0.5, 0.0, 0.5, 0.0, 1.0, 0.0, 0.5, 0.0, 0.5, 0.0, 0.5, 0.0, 0.5, 0.0, 1.0, 0.04698, 1.0, 0.04698, 1.0, 0.0, 1.0, 0.0, 1.0, 0.9378, 1.0, 0.9378, 1.0, 0.9894, 1.0, 0.9894, 1.0, 1.0, 1.0, 1.0, 1.0, 1.0, 1.0, 1.0, 1.0, 0.0, 1.0, 0.0, 1.0, 0.0, 1.0, 0.0, 1.0, 0.9894, 1.0, 0.9894, 1.0, 1.0, 1.0, 1.0, 1.0, 0.0, 1.0, 0.0, 1.0, 0.0, 1.0, 0.0, 1.0, 0.1968, 1.0, 0.1968, 1.0, 0.1968, 1.0, 0.1968, 1.0, 0.1968, 1.0, 0.1968, 1.0, 0.1968, 1.0, 0.1968, 1.0, 0.1968, 1.0, 0.1968, 1.0, 0.1968, 1.0, 0.1968, 1.0, 0.322, 1.0, 0.322, 1.0, 0.322, 1.0, 0.322, 1.0, 0.322, 1.0, 0.322, 1.0, 0.322, 1.0, 0.322, 1.0, 0.7788, 1.0, 0.4864, 1.0, 0.322, 1.0, 0.7788, 1.0, 0.9378, 1.0, 0.7788, 1.0, 0.7788, 1.0, 0.9378, 1.0, 0.1968, 1.0, 0.04698, 1.0, 0.04698, 1.0, 0.1968, 1.0, 0.322, 1.0, 0.1968, 1.0, 0.1968, 1.0, 0.322, 1.0, 0.1968, 1.0, 0.322, 1.0, 0.322, 1.0, 0.1968, 1.0, 0.1968, 1.0, 0.1968, 1.0, 0.1968, 1.0, 0.1968, 1.0, 0.322, 1.0, 0.1968, 1.0, 0.1968, 1.0, 0.322, 1.0, 0.322, 1.0, 0.1968, 1.0, 0.1968, 1.0, 0.322, 1.0, 0.322, 1.0, 0.1968, 1.0, 0.1968, 1.0, 0.322, 1.0, 0.322, 1.0, 0.322, 1.0, 0.322, 1.0, 0.322, 1.0, 0.1968, 1.0, 0.322, 1.0, 0.322, 1.0, 0.1968, 0.0, 0.9378, 0.0, 0.9378, 0.0, 0.9894, 0.0, 0.9894, 0.0, 0.1065, 0.0, 0.1065, 0.0, 0.0, 0.0, 0.0, 0.0, 0.0, 0.0, 0.0, 0.0, 0.0, 0.0, 0.0, 0.0, 1.0, 0.0, 1.0, 0.0, 1.0, 0.0, 1.0, 0.0, 0.0, 0.0, 0.0, 0.0, 0.0, 0.0, 0.0, 0.0, 0.9894, 0.0, 0.9894, 0.0, 1.0, 0.0, 1.0, 0.0, 0.1968, 0.0, 0.4864, 0.0, 0.4864, 0.0, 0.1968, 0.0, 0.1065, 0.0, 0.1968, 0.0, 0.1968, 0.0, 0.1065, 0.0, 0.4864, 0.0, 0.7788, 0.0, 0.7788, 0.0, 0.4864, 0.0, 0.7788, 0.0, 0.9378, 0.0, 0.9378, 0.0, 0.7788, 1.0, 0.0006669, 1.0, 0.02792, 1.0, 0.0, 1.0, 0.0, 1.0, 8.121e-05, 1.0, 0.0, 1.0, 0.0, 1.0, 0.0, 1.0, 0.0, 1.0, 0.0, 1.0, 0.0, 1.0, 0.0, 1.0, 0.0, 1.0, 0.0, 1.0, 0.0, 1.0, 0.0, 1.0, 0.0, 1.0, 0.1017, 1.0, 0.0, 1.0, 0.0, 1.0, 0.0, 1.0, 0.0, 1.0, 0.0, 1.0, 0.0, 1.0, 0.1017, 1.0, 0.05417, 1.0, 0.02792, 1.0, 0.003537, 1.0, 0.1118, 1.0, 0.1017, 1.0, 0.0, 1.0, 0.0, 1.0, 0.9649, 1.0, 0.9702, 1.0, 0.9737, 1.0, 0.9689, 1.0, 1.0, 1.0, 1.0, 1.0, 1.0, 1.0, 1.0, 1.0, 0.1218, 1.0, 0.1218, 1.0, 1.775e-07, 1.0, 0.0, 1.0, 1.0, 1.0, 1.0, 1.0, 1.0, 1.0, 1.0, 1.0, 0.1017, 1.0, 0.0, 1.0, 0.0, 1.0, 0.0, 1.0, 0.7788, 1.0, 0.322, 1.0, 0.322, 1.0, 0.7788, 1.0, 0.322, 1.0, 0.1968, 1.0, 0.1968, 1.0, 0.322, 1.0, 0.9649, 1.0, 0.8578, 1.0, 0.848, 1.0, 0.9702, 1.0, 0.1968, 1.0, 0.1118, 1.0, 0.1218, 1.0, 0.1968, 1.0, 0.0, 1.0, 0.0, 1.0, 0.0, 1.0, 0.0, 1.0, 0.0, 1.0, 0.0, 1.0, 0.0, 1.0, 0.0, 1.0, 0.0, 1.0, 0.0, 1.0, 0.0, 1.0, 0.0, 1.0, 0.0, 1.0, 0.0, 1.0, 0.0, 1.0, 0.0, 1.0, 0.0, 1.0, 0.0, 1.0, 0.0, 1.0, 0.0, 1.0, 0.0, 1.0, 0.0, 1.0, 0.0, 1.0, 0.0, 1.0, 0.0, 1.0, 0.0, 1.0, 0.0, 1.0, 0.0, 1.0, 0.003537, 1.0, 8.121e-05, 1.0, 0.0, 1.0, 0.0, 1.0, 0.0, 1.0, 0.0, 1.0, 0.0, 1.0, 0.0, 1.0, 0.0, 1.0, 0.0, 1.0, 0.0, 1.0, 0.0, 1.0, 0.0, 1.0, 0.0, 1.0, 0.0, 1.0, 0.0, 1.0, 0.0, 1.0, 0.0, 1.0, 0.0, 1.0, 0.0, 1.0, 0.0, 1.0, 0.0, 1.0, 0.0, 1.0, 0.0, 1.0, 0.0, 1.0, 0.0, 1.0, 0.0, 1.0, 0.0, 1.0, 0.0, 1.0, 0.0, 1.0, 0.0, 1.0, 0.0, 1.0, 0.0, 1.0, 0.0, 1.0, 0.0, 1.0, 0.0, 1.0, 0.0, 1.0, 0.0, 1.0, 0.0, 1.0, 0.0, 1.0, 0.0, 1.0, 0.0, 1.0, 0.0, 1.0, 0.0, 1.0, 1.775e-07, 1.0, 0.0, 1.0, 0.0, 1.0, 1.775e-07, 1.0, 0.0, 1.0, 0.0, 1.0, 0.0, 1.0, 0.0, 1.0, 0.0, 1.0, 0.0, 1.0, 0.0, 1.0, 0.0, 1.0, 0.0, 1.0, 0.0, 1.0, 0.0, 1.0, 0.0, 1.0, 0.0, 1.0, 0.0, 1.0, 0.0, 1.0, 0.0, 1.0, 0.1218, 1.0, 0.1218, 1.0, 0.0, 1.0, 1.775e-07, 1.0, 0.0, 1.0, 0.0, 1.0, 0.0, 1.0, 0.0, 1.0, 0.0, 1.0, 0.0, 1.0, 0.0, 1.0, 0.0, 1.0, 0.0, 1.0, 0.0, 1.0, 0.0, 1.0, 0.0, 1.0, 0.0, 1.0, 0.0, 1.0, 0.0, 1.0, 8.877e-08, 1.0, 0.0, 1.0, 0.0, 1.0, 0.0, 1.0, 0.0, 1.0, 8.877e-08, 1.0, 0.0, 1.0, 0.0, 1.0, 0.0, 1.0, 0.0, 1.0, 0.0, 1.0, 0.0, 1.0, 0.0, 1.0, 0.0, 1.0, 1.775e-07, 1.0, 1.775e-07, 1.0, 0.0, 0.0, 0.1065, 0.0, 0.1968, 0.0, 0.1968, 0.0, 0.06676, 1.0, 0.04698, 0.5, 0.0, 0.5, 0.0, 1.0, 0.0253, 1.0, 0.8034, 1.0, 0.4864, 1.0, 0.4864, 1.0, 0.841, 0.0, 0.8057, 0.5, 0.8124, 0.5, 0.8637, 0.0, 0.8374, 0.0, 0.1968, 0.0, 0.4864, 0.0, 0.4864, 0.0, 0.1968, 1.0, 0.1968, 1.0, 0.04698, 1.0, 0.0253, 1.0, 0.1968, 1.0, 0.4864, 1.0, 0.1968, 1.0, 0.1968, 1.0, 0.4864, 0.0, 0.4864, 0.0, 0.8057, 0.0, 0.8374, 0.0, 0.4864, 0.5, 0.0, 0.0, 0.1065, 0.0, 0.06676, 0.5, 0.0, 0.5, 0.8124, 1.0, 0.8034, 1.0, 0.841, 0.5, 0.8637, 1.0, 0.04698, 1.0, 0.03613, 1.0, 6.515e-07, 1.0, 0.0, 1.0, 0.9483, 1.0, 0.943, 1.0, 0.9903, 1.0, 0.9912, 1.0, 1.0, 1.0, 1.0, 1.0, 1.0, 1.0, 1.0, 1.0, 0.0, 1.0, 0.0, 1.0, 0.0, 1.0, 0.0, 1.0, 0.9912, 1.0, 0.9903, 1.0, 1.0, 1.0, 1.0, 1.0, 0.0, 1.0, 6.515e-07, 1.0, 0.0, 1.0, 0.0, 1.0, 0.841, 1.0, 0.4864, 1.0, 0.4864, 1.0, 0.8099, 1.0, 0.4864, 1.0, 0.1968, 1.0, 0.1968, 1.0, 0.4864, 1.0, 0.9483, 1.0, 0.841, 1.0, 0.8099, 1.0, 0.943, 1.0, 0.1968, 1.0, 0.0253, 1.0, 0.03613, 1.0, 0.1968, 1.0, 0.05417, 1.0, 0.05058, 1.0, 0.0, 1.0, 0.0, 1.0, 0.9378, 1.0, 0.9378, 1.0, 0.9894, 1.0, 0.9894, 1.0, 1.0, 1.0, 1.0, 1.0, 1.0, 1.0, 1.0, 1.0, 0.0, 1.0, 0.0, 1.0, 0.0, 1.0, 0.0, 1.0, 0.9894, 1.0, 0.9894, 1.0, 1.0, 1.0, 1.0, 1.0, 0.0, 1.0, 0.0, 1.0, 0.0, 1.0, 0.0, 1.0, 0.7788, 1.0, 0.322, 1.0, 0.322, 1.0, 0.7788, 1.0, 0.322, 1.0, 0.1968, 1.0, 0.1968, 1.0, 0.322, 1.0, 0.9378, 1.0, 0.7788, 1.0, 0.7788, 1.0, 0.9378, 1.0, 0.1968, 1.0, 0.04698, 1.0, 0.05058, 1.0, 0.1968, 1.0, 0.0, 1.0, 0.0, 1.0, 0.0, 1.0, 0.0, 1.0, 1.775e-07, 1.0, 8.877e-08, 1.0, 0.0, 1.0, 0.0, 1.0, 0.0, 1.0, 0.0, 1.0, 0.0, 1.0, 0.0, 1.0, 0.0, 1.0, 0.0, 1.0, 8.877e-08, 1.0, 1.775e-07, 1.0, 0.9702, 1.0, 0.9575, 1.0, 0.9739, 1.0, 0.9737, 1.0, 1.0, 1.0, 1.0, 1.0, 1.0, 1.0, 1.0, 1.0, 0.1218, 1.0, 0.1218, 1.0, 0.0, 1.0, 0.0, 1.0, 1.0, 1.0, 1.0, 1.0, 1.0, 1.0, 1.0, 1.0, 0.7788, 1.0, 0.322, 1.0, 0.322, 1.0, 0.7788, 1.0, 0.322, 1.0, 0.1968, 1.0, 0.1968, 1.0, 0.322, 1.0, 0.9702, 1.0, 0.848, 1.0, 0.8565, 1.0, 0.9575, 1.0, 0.1968, 1.0, 0.1218, 1.0, 0.1218, 1.0, 0.1968, 1.0, 0.0, 1.0, 0.0, 1.0, 0.0, 1.0, 0.0, 1.0, 0.0, 1.0, 0.0, 1.0, 0.0, 1.0, 0.0, 1.0, 0.0, 1.0, 0.0, 1.0, 0.0, 1.0, 0.0, 1.0, 0.0, 1.0, 0.0, 1.0, 0.0, 1.0, 0.0, 1.0, 0.1968, 1.0, 0.1017, 1.0, 0.1118, 1.0, 0.1968, 1.0, 0.9702, 1.0, 0.7788, 1.0, 0.7788, 1.0, 0.9702, 1.0, 0.322, 1.0, 0.1968, 1.0, 0.1968, 1.0, 0.322, 1.0, 0.7788, 1.0, 0.322, 1.0, 0.322, 1.0, 0.7788, 1.0, 1.0, 1.0, 1.0, 1.0, 1.0, 1.0, 1.0, 1.0, 1.0, 1.0, 1.0, 1.0, 1.0, 1.0, 1.0, 1.0, 0.9702, 1.0, 0.9702, 1.0, 1.0, 1.0, 1.0, 1.0, 0.1218, 1.0, 0.1118, 1.0, 0.0, 1.0, 0.0, 1.0, 0.848, 1.0, 0.8578, 1.0, 0.7788, 1.0, 0.7788, 1.0, 0.9737, 1.0, 0.9739, 1.0, 1.0, 1.0, 1.0, 1.0, 0.8565, 1.0, 0.848, 1.0, 0.7788, 1.0, 0.7788, 1.0, 0.9739, 1.0, 0.9575, 1.0, 0.9702, 1.0, 1.0, 1.0, 0.9575, 1.0, 0.8565, 1.0, 0.7788, 1.0, 0.9702, 1.0, 0.9689, 1.0, 0.9737, 1.0, 1.0, 1.0, 1.0, 1.0, 0.8578, 1.0, 0.9649, 1.0, 0.9702, 1.0, 0.7788, 1.0, 0.9649, 1.0, 0.9689, 1.0, 1.0, 1.0, 0.9702, 0.5, 1.0, 0.5, 0.5, 0.933, 0.25, 0.933, 0.25, 0.5, 0.5, 0.06699, 0.25, 0.06699, 0.25, 0.5, 0.5, 0.5, 1.0, 0.5, 1.0, 0.5, 0.5, 0.933, 0.25, 0.933, 0.25, 0.5, 0.5, 0.06699, 0.25, 0.06699, 0.25, 0.5, 0.5, 0.5, 1.0, 0.5, 1.0, 0.5, 0.5, 0.933, 0.25, 0.933, 0.25, 0.5, 0.5, 0.06699, 0.25, 0.06699, 0.25, 0.5, 0.5, 0.5, 1.0, 0.5, 1.0, 0.5, 0.5, 0.933, 0.25, 0.933, 0.25, 0.5, 0.5, 0.06699, 0.25, 0.06699, 0.25, 0.5, 0.5, 0.5, 1.0, 0.5, 1.0, 0.5, 0.5, 0.933, 0.25, 0.933, 0.25, 0.5, 0.5, 0.06699, 0.25, 0.06699, 0.25, 0.5, 0.5, 0.5, 1.0, 0.5, 1.0, 0.5, 0.75, 0.7165, 0.625, 0.933, 0.25, 0.7165, 0.375, 0.5, 0.25, 0.06699, 0.25, 0.2835, 0.375, 0.2835, 0.625, 0.2835, 0.625, 0.5, 0.75, 0.5, 1.0, 0.2835, 0.625, 0.2835, 0.375, 0.5, 0.75, 0.2835, 0.375, 0.5, 0.5, 0.5, 0.75, 0.5, 0.25, 0.2835, 0.375, 0.06699, 0.25, 0.5, 0.25, 0.7165, 0.375, 0.2835, 0.375, 0.7165, 0.375, 0.5, 0.5, 0.2835, 0.375, 0.7165, 0.625, 0.7165, 0.375, 0.933, 0.25, 0.7165, 0.625, 0.5, 0.75, 0.7165, 0.375, 0.5, 0.75, 0.5, 0.5, 0.7165, 0.375, 0.5, 1.0, 0.5, 0.75, 0.7165, 0.625, 0.933, 0.25, 0.7165, 0.375, 0.5, 0.25, 0.06699, 0.25, 0.2835, 0.375, 0.2835, 0.625, 0.2835, 0.625, 0.5, 0.75, 0.5, 1.0, 0.2835, 0.625, 0.2835, 0.375, 0.5, 0.75, 0.2835, 0.375, 0.5, 0.5, 0.5, 0.75, 0.5, 0.25, 0.2835, 0.375, 0.06699, 0.25, 0.5, 0.25, 0.7165, 0.375, 0.2835, 0.375, 0.7165, 0.375, 0.5, 0.5, 0.2835, 0.375, 0.7165, 0.625, 0.7165, 0.375, 0.933, 0.25, 0.7165, 0.625, 0.5, 0.75, 0.7165, 0.375, 0.5, 0.75, 0.5, 0.5, 0.7165, 0.375, 0.5, 1.0, 0.5, 0.75, 0.7165, 0.625, 0.933, 0.25, 0.7165, 0.375, 0.5, 0.25, 0.06699, 0.25, 0.2835, 0.375, 0.2835, 0.625, 0.2835, 0.625, 0.5, 0.75, 0.5, 1.0, 0.2835, 0.625, 0.2835, 0.375, 0.5, 0.75, 0.2835, 0.375, 0.5, 0.5, 0.5, 0.75, 0.5, 0.25, 0.2835, 0.375, 0.06699, 0.25, 0.5, 0.25, 0.7165, 0.375, 0.2835, 0.375, 0.7165, 0.375, 0.5, 0.5, 0.2835, 0.375, 0.7165, 0.625, 0.7165, 0.375, 0.933, 0.25, 0.7165, 0.625, 0.5, 0.75, 0.7165, 0.375, 0.5, 0.75, 0.5, 0.5, 0.7165, 0.375, 0.5, 1.0, 0.5, 0.75, 0.7165, 0.625, 0.933, 0.25, 0.7165, 0.375, 0.5, 0.25, 0.06699, 0.25, 0.2835, 0.375, 0.2835, 0.625, 0.2835, 0.625, 0.5, 0.75, 0.5, 1.0, 0.2835, 0.625, 0.2835, 0.375, 0.5, 0.75, 0.2835, 0.375, 0.5, 0.5, 0.5, 0.75, 0.5, 0.25, 0.2835, 0.375, 0.06699, 0.25, 0.5, 0.25, 0.7165, 0.375, 0.2835, 0.375, 0.7165, 0.375, 0.5, 0.5, 0.2835, 0.375, 0.7165, 0.625, 0.7165, 0.375, 0.933, 0.25, 0.7165, 0.625, 0.5, 0.75, 0.7165, 0.375, 0.5, 0.75, 0.5, 0.5, 0.7165, 0.375, 0.5, 1.0, 0.5, 0.75, 0.7165, 0.625, 0.933, 0.25, 0.7165, 0.375, 0.5, 0.25, 0.06699, 0.25, 0.2835, 0.375, 0.2835, 0.625, 0.2835, 0.625, 0.5, 0.75, 0.5, 1.0, 0.2835, 0.625, 0.2835, 0.375, 0.5, 0.75, 0.2835, 0.375, 0.5, 0.5, 0.5, 0.75, 0.5, 0.25, 0.2835, 0.375, 0.06699, 0.25, 0.5, 0.25, 0.7165, 0.375, 0.2835, 0.375, 0.7165, 0.375, 0.5, 0.5, 0.2835, 0.375, 0.7165, 0.625, 0.7165, 0.375, 0.933, 0.25, 0.7165, 0.625, 0.5, 0.75, 0.7165, 0.375, 0.5, 0.75, 0.5, 0.5, 0.7165, 0.375, 0.5, 1.0, 0.5, 0.75, 0.7165, 0.625, 0.933, 0.25, 0.7165, 0.375, 0.5, 0.25, 0.06699, 0.25, 0.2835, 0.375, 0.2835, 0.625, 0.2835, 0.625, 0.5, 0.75, 0.5, 1.0, 0.2835, 0.625, 0.2835, 0.375, 0.5, 0.75, 0.2835, 0.375, 0.5, 0.5, 0.5, 0.75, 0.5, 0.25, 0.2835, 0.375, 0.06699, 0.25, 0.5, 0.25, 0.7165, 0.375, 0.2835, 0.375, 0.7165, 0.375, 0.5, 0.5, 0.2835, 0.375, 0.7165, 0.625, 0.7165, 0.375, 0.933, 0.25, 0.7165, 0.625, 0.5, 0.75, 0.7165, 0.375, 0.5, 0.75, 0.5, 0.5, 0.7165, 0.375, 0.5, 1.0, 0.5, 0.75, 0.7165, 0.625, 0.933, 0.25, 0.7165, 0.375, 0.5, 0.25, 0.06699, 0.25, 0.2835, 0.375, 0.2835, 0.625, 0.2835, 0.625, 0.5, 0.75, 0.5, 1.0, 0.2835, 0.625, 0.2835, 0.375, 0.5, 0.75, 0.2835, 0.375, 0.5, 0.5, 0.5, 0.75, 0.5, 0.25, 0.2835, 0.375, 0.06699, 0.25, 0.5, 0.25, 0.7165, 0.375, 0.2835, 0.375, 0.7165, 0.375, 0.5, 0.5, 0.2835, 0.375, 0.7165, 0.625, 0.7165, 0.375, 0.933, 0.25, 0.7165, 0.625, 0.5, 0.75, 0.7165, 0.375, 0.5, 0.75, 0.5, 0.5, 0.7165, 0.375, 0.5, 1.0, 0.5, 0.75, 0.7165, 0.625, 0.933, 0.25, 0.7165, 0.375, 0.5, 0.25, 0.06699, 0.25, 0.2835, 0.375, 0.2835, 0.625, 0.2835, 0.625, 0.5, 0.75, 0.5, 1.0, 0.2835, 0.625, 0.2835, 0.375, 0.5, 0.75, 0.2835, 0.375, 0.5, 0.5, 0.5, 0.75, 0.5, 0.25, 0.2835, 0.375, 0.06699, 0.25, 0.5, 0.25, 0.7165, 0.375, 0.2835, 0.375, 0.7165, 0.375, 0.5, 0.5, 0.2835, 0.375, 0.7165, 0.625, 0.7165, 0.375, 0.933, 0.25, 0.7165, 0.625, 0.5, 0.75, 0.7165, 0.375, 0.5, 0.75, 0.5, 0.5, 0.7165, 0.375, 0.5, 1.0, 0.5, 0.75, 0.7165, 0.625, 0.933, 0.25, 0.7165, 0.375, 0.5, 0.25, 0.06699, 0.25, 0.2835, 0.375, 0.2835, 0.625, 0.2835, 0.625, 0.5, 0.75, 0.5, 1.0, 0.2835, 0.625, 0.2835, 0.375, 0.5, 0.75, 0.2835, 0.375, 0.5, 0.5, 0.5, 0.75, 0.5, 0.25, 0.2835, 0.375, 0.06699, 0.25, 0.5, 0.25, 0.7165, 0.375, 0.2835, 0.375, 0.7165, 0.375, 0.5, 0.5, 0.2835, 0.375, 0.7165, 0.625, 0.7165, 0.375, 0.933, 0.25, 0.7165, 0.625, 0.5, 0.75, 0.7165, 0.375, 0.5, 0.75, 0.5, 0.5, 0.7165, 0.375, 0.5, 1.0, 0.5, 0.75, 0.7165, 0.625, 0.933, 0.25, 0.7165, 0.375, 0.5, 0.25, 0.06699, 0.25, 0.2835, 0.375, 0.2835, 0.625, 0.2835, 0.625, 0.5, 0.75, 0.5, 1.0, 0.2835, 0.625, 0.2835, 0.375, 0.5, 0.75, 0.2835, 0.375, 0.5, 0.5, 0.5, 0.75, 0.5, 0.25, 0.2835, 0.375, 0.06699, 0.25, 0.5, 0.25, 0.7165, 0.375, 0.2835, 0.375, 0.7165, 0.375, 0.5, 0.5, 0.2835, 0.375, 0.7165, 0.625, 0.7165, 0.375, 0.933, 0.25, 0.7165, 0.625, 0.5, 0.75, 0.7165, 0.375, 0.5, 0.75, 0.5, 0.5, 0.7165, 0.375, 0.5, 1.0, 0.5, 0.75, 0.7165, 0.625, 0.933, 0.25, 0.7165, 0.375, 0.5, 0.25, 0.06699, 0.25, 0.2835, 0.375, 0.2835, 0.625, 0.2835, 0.625, 0.5, 0.75, 0.5, 1.0, 0.2835, 0.625, 0.2835, 0.375, 0.5, 0.75, 0.2835, 0.375, 0.5, 0.5, 0.5, 0.75, 0.5, 0.25, 0.2835, 0.375, 0.06699, 0.25, 0.5, 0.25, 0.7165, 0.375, 0.2835, 0.375, 0.7165, 0.375, 0.5, 0.5, 0.2835, 0.375, 0.7165, 0.625, 0.7165, 0.375, 0.933, 0.25, 0.7165, 0.625, 0.5, 0.75, 0.7165, 0.375, 0.5, 0.75, 0.5, 0.5, 0.7165, 0.375, 0.5, 1.0, 0.5, 0.75, 0.7165, 0.625, 0.933, 0.25, 0.7165, 0.375, 0.5, 0.25, 0.06699, 0.25, 0.2835, 0.375, 0.2835, 0.625, 0.2835, 0.625, 0.5, 0.75, 0.5, 1.0, 0.2835, 0.625, 0.2835, 0.375, 0.5, 0.75, 0.2835, 0.375, 0.5, 0.5, 0.5, 0.75, 0.5, 0.25, 0.2835, 0.375, 0.06699, 0.25, 0.5, 0.25, 0.7165, 0.375, 0.2835, 0.375, 0.7165, 0.375, 0.5, 0.5, 0.2835, 0.375, 0.7165, 0.625, 0.7165, 0.375, 0.933, 0.25, 0.7165, 0.625, 0.5, 0.75, 0.7165, 0.375, 0.5, 0.75, 0.5, 0.5, 0.7165, 0.375, 0.5, 1.0, 0.5, 0.75, 0.7165, 0.625, 0.933, 0.25, 0.7165, 0.375, 0.5, 0.25, 0.06699, 0.25, 0.2835, 0.375, 0.2835, 0.625, 0.2835, 0.625, 0.5, 0.75, 0.5, 1.0, 0.2835, 0.625, 0.2835, 0.375, 0.5, 0.75, 0.2835, 0.375, 0.5, 0.5, 0.5, 0.75, 0.5, 0.25, 0.2835, 0.375, 0.06699, 0.25, 0.5, 0.25, 0.7165, 0.375, 0.2835, 0.375, 0.7165, 0.375, 0.5, 0.5, 0.2835, 0.375, 0.7165, 0.625, 0.7165, 0.375, 0.933, 0.25, 0.7165, 0.625, 0.5, 0.75, 0.7165, 0.375, 0.5, 0.75, 0.5, 0.5, 0.7165, 0.375, 0.5, 1.0, 0.5, 0.75, 0.7165, 0.625, 0.933, 0.25, 0.7165, 0.375, 0.5, 0.25, 0.06699, 0.25, 0.2835, 0.375, 0.2835, 0.625, 0.2835, 0.625, 0.5, 0.75, 0.5, 1.0, 0.2835, 0.625, 0.2835, 0.375, 0.5, 0.75, 0.2835, 0.375, 0.5, 0.5, 0.5, 0.75, 0.5, 0.25, 0.2835, 0.375, 0.06699, 0.25, 0.5, 0.25, 0.7165, 0.375, 0.2835, 0.375, 0.7165, 0.375, 0.5, 0.5, 0.2835, 0.375, 0.7165, 0.625, 0.7165, 0.375, 0.933, 0.25, 0.7165, 0.625, 0.5, 0.75, 0.7165, 0.375, 0.5, 0.75, 0.5, 0.5, 0.7165, 0.375, 0.5, 1.0, 0.5, 0.75, 0.7165, 0.625, 0.933, 0.25, 0.7165, 0.375, 0.5, 0.25, 0.06699, 0.25, 0.2835, 0.375, 0.2835, 0.625, 0.2835, 0.625, 0.5, 0.75, 0.5, 1.0, 0.2835, 0.625, 0.2835, 0.375, 0.5, 0.75, 0.2835, 0.375, 0.5, 0.5, 0.5, 0.75, 0.5, 0.25, 0.2835, 0.375, 0.06699, 0.25, 0.5, 0.25, 0.7165, 0.375, 0.2835, 0.375, 0.7165, 0.375, 0.5, 0.5, 0.2835, 0.375, 0.7165, 0.625, 0.7165, 0.375, 0.933, 0.25, 0.7165, 0.625, 0.5, 0.75, 0.7165, 0.375, 0.5, 0.75, 0.5, 0.5, 0.7165, 0.375])
me_plane_001.use_remesh_fix_poles = True
me_plane_001.use_remesh_preserve_attributes = False
me_plane_001.update()

# ---- objects
ob_light = bpy.data.objects.new('Light', light_light)
ob_camera = bpy.data.objects.new('Camera', cam_camera)
ob_empty = bpy.data.objects.new('Empty', None)
ob_plane = bpy.data.objects.new('Plane', me_plane_001)

# ---- transforms, parenting, visibility, modifiers, constraints
ob_light.location = (4.076, 1.005, 5.904)
ob_light.rotation_euler = (0.6503, 0.05522, 1.866)
ob_light.lock_rotations_4d = False
ob_light.empty_display_type = 'ARROWS'
ob_light.color = (0.0, 0.0, 0.0, 0.0)
ob_light.lineart.crease_threshold = 0.0
ob_camera.location = (7.359, -6.926, 4.958)
ob_camera.rotation_euler = (1.109, 0.0, 0.8149)
ob_camera.lock_rotations_4d = False
ob_camera.empty_display_type = 'ARROWS'
ob_camera.color = (0.0, 0.0, 0.0, 0.0)
ob_camera.display_type = 'WIRE'
ob_camera.lineart.crease_threshold = 0.0
ob_empty.location = (-3.432, 0.0, 0.0)
ob_empty.rotation_euler = (1.571, -0.0, 1.571)
ob_empty.empty_display_type = 'IMAGE'
ob_empty.empty_display_size = 5.0
ob_plane.location = (-3.133, 0.5084, -0.1394)
ob_plane.rotation_euler = (1.571, 0.0, 1.571)
_m = ob_plane.modifiers.new('Mirror', 'MIRROR')
_m.use_axis = (False, False, True)
_m.use_clip = True

# ---- collection membership
col_collection.objects.link(ob_light)
col_collection.objects.link(ob_camera)
col_collection.objects.link(ob_empty)
col_collection.objects.link(ob_plane)

# ---- scene / render settings (as saved in the file)
scene.camera = ob_camera
scene.frame_start = 1; scene.frame_end = 250; scene.frame_set(1)
scene.render.engine = 'BLENDER_EEVEE_NEXT'
scene.cycles.sampling_pattern = 'TABULATED_SOBOL'
scene.cycles.use_light_tree = False
scene.view_settings.view_transform = 'Filmic'
bpy.context.view_layer.update()
